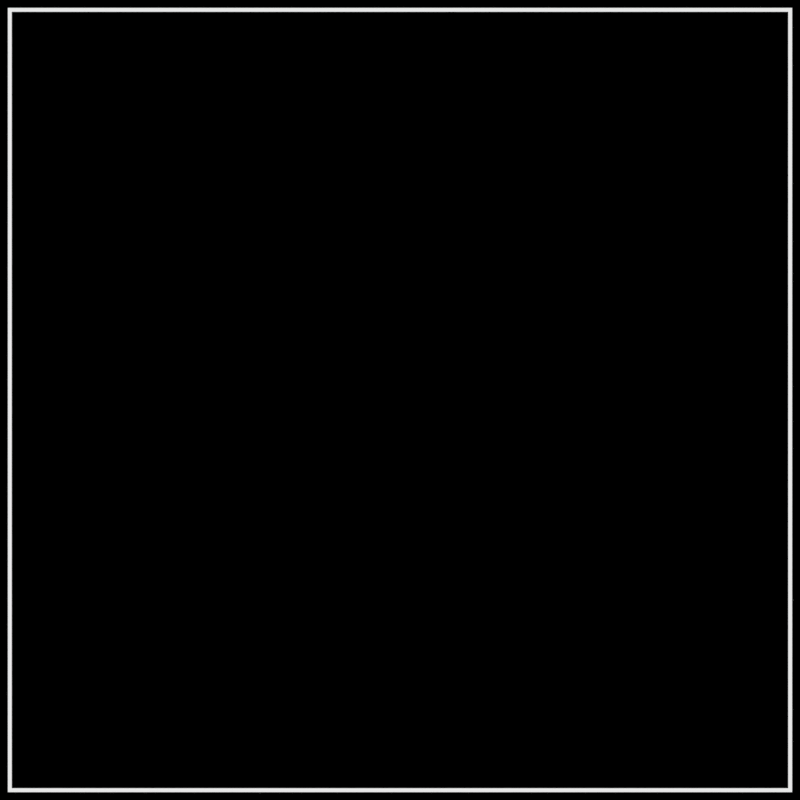 # Source: Sokoban_Pod_oga.blend  (saved by Blender 2.79.0; exported with 4.5.12 LTS)
import bpy
from mathutils import Matrix  # noqa: F401  (used for matrix-valued properties, if any)

bpy.ops.wm.read_factory_settings(use_empty=True)
scene = bpy.context.scene
scene.name = 'Scene'

# ---- collections
col_collection_1 = bpy.data.collections.new('Collection 1'); scene.collection.children.link(col_collection_1)
col_collection_2 = bpy.data.collections.new('Collection 2'); scene.collection.children.link(col_collection_2)
col_collection_2.hide_render = True
col_collection_2.hide_viewport = True

# ---- materials (node trees are filled in below, after node groups)
mat_material_001 = bpy.data.materials.new('Material.001')
mat_material_001.alpha_threshold = 0.0
mat_material_001.roughness = 0.5

# ---- material node trees
mat_material_001.use_nodes = True; mat_material_001.node_tree.nodes.clear()
_N = mat_material_001.node_tree.nodes; _L = mat_material_001.node_tree.links
n0 = _N.new('ShaderNodeOutputMaterial'); n0.name = 'Material Output'; n0.location = (300, 300)
n1 = _N.new('ShaderNodeEmission'); n1.name = 'Emission'; n1.location = (68, 330)
n1.inputs[0].default_value = (0.8, 0.8, 0.8, 1.0)
_L.new(n1.outputs[0], n0.inputs[0])
n0.is_active_output = True

# ---- world
world_world = bpy.data.worlds.new('World'); scene.world = world_world
world_world.color = (0.0, 0.0, 0.0)
world_world.use_sun_shadow = False
world_world.sun_shadow_jitter_overblur = 0.0
world_world.cycles.sampling_method = 'MANUAL'

# ---- cameras
cam_camera_001 = bpy.data.cameras.new('Camera.001')
cam_camera_001.type = 'ORTHO'
cam_camera_001.clip_end = 100.0
cam_camera_001.lens = 35.0
cam_camera_001.sensor_width = 32.0
cam_camera_001.sensor_height = 18.0
cam_camera_001.display_size = 2.0
cam_camera_001.dof.focus_distance = 0.0

# ---- meshes
me_plane = bpy.data.meshes.new('Plane')
me_plane.from_pydata([(-1.0, -1.0, 0.0), (1.0, -1.0, 0.0), (-1.0, 1.0, 0.0), (1.0, 1.0, 0.0)], [], [(0, 1, 3, 2)])
me_plane.materials.append(mat_material_001)
me_plane.use_remesh_preserve_volume = False
me_plane.use_remesh_preserve_attributes = False
me_plane.use_mirror_vertex_groups = False
me_plane.update()
me_plane_001 = bpy.data.meshes.new('Plane.001')
me_plane_001.from_pydata([(-1.0, -1.0, 0.0), (1.0, -1.0, 0.0), (-1.0, 1.0, 0.0), (1.0, 1.0, 0.0)], [], [(0, 1, 3, 2)])
me_plane_001.use_remesh_preserve_volume = False
me_plane_001.use_remesh_preserve_attributes = False
me_plane_001.use_mirror_vertex_groups = False
me_plane_001.update()
me_icosphere_002 = bpy.data.meshes.new('Icosphere.002')
me_icosphere_002.from_pydata([(-1.89, 0.025, -1.502), (-1.994, -0.4449, -1.146), (-1.75, -0.324, -1.392), (-1.117, -0.8402, -0.914), (-2.011, -0.6322, 0.8652), (-1.591, -0.3859, 1.549), (-0.9911, -1.015, 0.4678), (-0.8843, -0.4884, 1.699), (-1.81, 0.4283, -1.575), (-2.208, 0.9194, -0.7938), (-0.7914, 0.4104, -1.719), (-1.584, 1.049, -0.7565), (-0.4194, 1.043, -0.1874), (-2.226, 0.8873, -0.6804), (-1.474, 0.1906, 1.241), (-0.1343, 0.9597, 0.5258), (-1.033, 0.1941, 1.305), (-0.2787, 1.041, 0.2856), (0.791, -1.156, 0.01037), (0.3814, -0.818, -1.236), (0.1441, -0.973, -1.085), (1.019, -1.165, -0.1731), (1.237, -0.6069, -1.181), (1.595, -0.4911, -0.9694), (0.8389, -1.221, 0.3139), (0.4418, -1.16, 0.7766), (0.3036, -0.7744, 1.466), (1.125, -1.174, 0.04818), (1.577, -0.9584, 0.4368), (1.235, -0.06696, 1.293), (-0.6129, 0.4252, -1.57), (0.973, 0.9836, -0.7237), (0.1695, 1.078, 0.08087), (1.08, 0.5376, -1.255), (1.725, 0.8914, -0.7465), (0.3696, 1.015, 0.2228), (1.351, 0.1759, 1.233), (0.00579, 1.086, 0.2418), (1.571, 0.2158, 1.059), (1.38, 0.1639, 1.241)], [], [(2, 1, 0), (19, 30, 33, 22), (11, 8, 9), (33, 34, 23, 22), (22, 20, 19), (20, 21, 18), (15, 11, 13, 14), (27, 25, 24), (31, 33, 30), (4, 6, 7, 5), (1, 3, 6, 4), (11, 30, 10), (12, 31, 11), (35, 38, 34, 31), (37, 15, 35), (1, 8, 0), (8, 2, 0), (26, 36, 15, 16), (25, 28, 29, 26), (4, 14, 13), (38, 28, 23, 34), (38, 29, 28), (29, 36, 26), (35, 15, 36, 38), (15, 12, 11), (13, 11, 9), (18, 25, 20), (28, 21, 23), (2, 30, 19, 3), (32, 35, 31), (18, 21, 27, 24), (1, 13, 9), (25, 26, 7, 6), (7, 16, 14, 5), (37, 12, 17), (26, 16, 7), (2, 3, 1), (11, 10, 8), (14, 16, 15), (22, 23, 20), (20, 23, 21), (27, 28, 25), (31, 34, 33), (36, 39, 38), (19, 20, 3), (11, 31, 30), (12, 32, 31), (37, 17, 15), (1, 9, 8), (8, 10, 2), (4, 5, 14), (38, 39, 29), (29, 39, 36), (15, 17, 12), (18, 24, 25), (28, 27, 21), (32, 37, 35), (1, 4, 13), (37, 32, 12), (2, 10, 30), (20, 25, 6, 3)])
me_icosphere_002.materials.append(mat_material_001)
me_icosphere_002.use_remesh_preserve_volume = False
me_icosphere_002.use_remesh_preserve_attributes = False
me_icosphere_002.use_mirror_vertex_groups = False
me_icosphere_002.update()
me_icosphere_001 = bpy.data.meshes.new('Icosphere.001')
me_icosphere_001.from_pydata([(-0.9752, -0.58, -0.8617), (-0.901, -0.4357, -1.309), (-1.117, -0.4675, -0.6752), (-0.8056, -0.8088, -0.6319), (-0.03178, -0.3372, -1.594), (-0.9027, -0.7896, 0.03123), (-1.262, -0.2254, 0.1623), (-0.7118, -0.1703, 0.7204), (-0.3955, -0.8797, 0.3245), (-0.5747, -0.8046, 1.19), (-0.755, -0.4678, 0.5173), (-0.7804, 0.4533, 1.046), (-0.8504, 0.0766, -1.055), (-1.084, 0.1684, -0.4588), (-0.7252, 0.6297, -0.6425), (-0.7637, 0.6759, -0.3196), (-0.6569, 0.365, -1.026), (-0.4381, 0.7372, -0.8148), (-0.3502, 0.8819, -0.7403), (-1.093, 0.487, 0.675), (-1.094, 0.4804, 0.817), (-0.9162, 0.9316, 0.5485), (-1.044, 0.5768, 0.8061), (-0.4316, 0.6793, 1.054), (-0.6009, 1.207, 0.5167), (-0.4329, 1.046, 0.7268), (0.06196, -0.7973, -0.7702), (0.208, -1.16, -0.432), (0.3555, -0.3279, -0.971), (0.5653, -0.6604, -0.6423), (0.783, -0.9976, -0.3293), (0.7707, -0.3273, -0.7704), (0.9833, -0.5061, -0.5677), (0.2415, -0.9973, 0.3245), (-0.1568, -1.049, 0.9112), (-0.1612, -0.4838, 1.183), (0.7959, -0.8238, 0.3852), (0.6014, -0.7561, 0.7147), (0.919, -0.5007, 0.4427), (0.7702, -0.4249, 0.6891), (0.2742, 0.1508, -0.9863), (0.4457, 0.5623, -0.5938), (-0.1254, 0.8386, -0.6392), (0.3814, 0.9607, -0.2838), (0.6333, 0.1965, -0.7873), (0.8355, 0.4884, -0.4982), (0.6876, 0.7479, -0.3447), (0.481, 0.6251, 0.568), (0.2219, 0.3498, 0.9739), (0.2017, 1.078, 0.367), (-0.02228, 0.7958, 0.7938), (0.8093, 0.3602, 0.4932), (0.686, 0.1849, 0.7293), (0.6349, 0.7651, 0.237)], [], [(3, 0, 1), (3, 2, 0), (38, 36, 30, 32), (16, 42, 41, 40), (39, 52, 48, 35), (18, 14, 15), (19, 22, 21), (28, 40, 44, 31), (23, 22, 20), (32, 29, 31), (52, 51, 47, 48), (50, 48, 47, 49), (23, 25, 21, 22), (33, 37, 34), (37, 35, 34), (53, 46, 43, 49), (41, 44, 40), (10, 6, 5, 8), (53, 51, 45, 46), (6, 19, 15, 13), (53, 47, 51), (35, 9, 34), (18, 42, 17), (25, 49, 24), (50, 23, 48), (28, 31, 29, 26), (12, 4, 1), (44, 32, 31), (30, 36, 33, 27), (11, 20, 7), (48, 23, 11, 35), (29, 30, 27, 26), (3, 5, 6, 2), (7, 19, 6, 10), (27, 8, 5, 3), (24, 15, 21), (14, 16, 12, 13), (8, 34, 9, 10), (45, 44, 41, 46), (52, 39, 38, 51), (6, 13, 2), (26, 3, 1, 4), (2, 13, 12, 1), (4, 40, 28), (49, 43, 18, 24), (0, 2, 1), (9, 11, 10), (10, 11, 7), (13, 15, 14), (18, 17, 14), (14, 17, 16), (19, 20, 22), (25, 24, 21), (32, 30, 29), (33, 36, 37), (37, 39, 35), (42, 43, 41), (41, 43, 46), (53, 49, 47), (26, 27, 3), (4, 28, 26), (8, 33, 34), (35, 11, 9), (18, 43, 42), (16, 17, 42), (25, 50, 49), (50, 25, 23), (12, 16, 4), (44, 45, 32), (7, 20, 19), (11, 23, 20), (19, 21, 15), (24, 18, 15), (27, 33, 8), (4, 16, 40), (38, 39, 37, 36), (45, 51, 38, 32)])
me_icosphere_001.materials.append(mat_material_001)
me_icosphere_001.use_remesh_preserve_volume = False
me_icosphere_001.use_remesh_preserve_attributes = False
me_icosphere_001.use_mirror_vertex_groups = False
me_icosphere_001.update()
me_icosphere = bpy.data.meshes.new('Icosphere')
me_icosphere.from_pydata([(-0.9075, -0.8734, -0.06766), (-1.586, -0.01011, -0.2626), (-0.7364, -1.14, -0.1035), (-0.6144, -0.5028, -0.5477), (-0.8679, -0.7867, 0.117), (-1.211, -0.1099, 0.3396), (-0.5479, -1.086, 0.3851), (-0.4443, -0.4062, 0.8694), (-1.466, 0.9022, -0.1572), (-1.369, 1.021, -0.1254), (-0.4731, 0.3915, -0.45), (-0.4134, 1.541, -0.3199), (-1.119, 0.5766, 0.04964), (-0.8816, 0.7769, 0.2625), (-0.5346, 0.6579, 0.607), (-0.5253, 1.26, 0.06091), (0.09427, -1.154, -0.0858), (0.3038, -0.3854, -0.4316), (0.8207, -0.8241, -0.04034), (1.208, -0.638, -0.2516), (-0.2034, -1.11, 0.3642), (0.422, -0.4586, 0.7198), (0.7468, -0.793, 0.1305), (1.358, -0.4279, 0.1799), (0.08207, 0.364, -0.5995), (0.256, 1.045, -0.2534), (1.421, 0.394, -0.678), (1.055, 0.8085, -0.101), (0.2297, -0.04608, 0.8977), (-0.3911, 1.192, 0.04827), (1.611, 0.5239, 0.4348)], [], [(0, 3, 2), (10, 11, 25, 24), (9, 10, 8), (14, 13, 12), (17, 18, 16), (3, 17, 16, 2), (27, 25, 28), (0, 4, 5, 1), (23, 30, 28, 21), (24, 25, 27, 26), (2, 16, 20, 6), (20, 21, 7, 6), (10, 24, 17, 3), (12, 13, 9, 8), (17, 24, 26, 19), (1, 8, 10, 3), (2, 4, 0), (25, 29, 14, 28), (15, 9, 13), (19, 22, 18), (1, 12, 8), (26, 23, 19), (7, 5, 4, 6), (29, 11, 15), (7, 14, 12, 5), (28, 7, 21), (0, 1, 3), (9, 11, 10), (14, 15, 13), (17, 19, 18), (22, 23, 21), (28, 30, 27), (30, 26, 27), (29, 15, 14), (2, 6, 4), (15, 11, 9), (19, 23, 22), (16, 18, 22), (1, 5, 12), (26, 30, 23), (29, 25, 11), (28, 14, 7), (16, 22, 21, 20)])
me_icosphere.materials.append(mat_material_001)
me_icosphere.use_remesh_preserve_volume = False
me_icosphere.use_remesh_preserve_attributes = False
me_icosphere.use_mirror_vertex_groups = False
me_icosphere.update()

# ---- objects
ob_camera = bpy.data.objects.new('Camera', cam_camera_001)
ob_plane = bpy.data.objects.new('Plane', me_plane)
ob_emiter_kamieni = bpy.data.objects.new('Emiter Kamieni', me_plane_001)
ob_icosphere_002 = bpy.data.objects.new('Icosphere.002', me_icosphere_002)
ob_icosphere_001 = bpy.data.objects.new('Icosphere.001', me_icosphere_001)
ob_icosphere = bpy.data.objects.new('Icosphere', me_icosphere)

# ---- transforms, parenting, visibility, modifiers, constraints
ob_camera.location = (0.0, 0.0, 2.0)
ob_camera.lineart.crease_threshold = 0.0
ob_plane.location = (0.0, 0.0, 0.0)
ob_plane.scale = (2.941, 2.941, 2.941)
ob_plane.lineart.crease_threshold = 0.0
_m = ob_plane.modifiers.new('Wireframe', 'WIREFRAME')
ob_emiter_kamieni.location = (0.0, 0.0, 0.0)
ob_emiter_kamieni.scale = (2.192, 2.192, 2.192)
ob_emiter_kamieni.show_instancer_for_render = False
ob_emiter_kamieni.lineart.crease_threshold = 0.0
_m = ob_emiter_kamieni.modifiers.new('ParticleSystem 1', 'PARTICLE_SYSTEM')
_m = ob_emiter_kamieni.modifiers.new('Wireframe', 'WIREFRAME')
_m.thickness = 0.0
ob_icosphere_002.location = (0.0, 2.717, 0.0)
ob_icosphere_002.scale = (0.4283, 1.0, 0.5127)
ob_icosphere_002.lineart.crease_threshold = 0.0
_m = ob_icosphere_002.modifiers.new('Wireframe', 'WIREFRAME')
ob_icosphere_001.location = (-3.277, -2.111, 0.0)
ob_icosphere_001.lineart.crease_threshold = 0.0
_m = ob_icosphere_001.modifiers.new('Wireframe', 'WIREFRAME')
ob_icosphere.location = (-4.008, -5.298, 0.0)
ob_icosphere.lineart.crease_threshold = 0.0
_m = ob_icosphere.modifiers.new('Wireframe', 'WIREFRAME')

# ---- collection membership
col_collection_1.objects.link(ob_camera)
col_collection_1.objects.link(ob_plane)
col_collection_1.objects.link(ob_emiter_kamieni)
col_collection_2.objects.link(ob_icosphere_002)
col_collection_2.objects.link(ob_icosphere_001)
col_collection_2.objects.link(ob_icosphere)

# ---- scene / render settings (as saved in the file)
scene.camera = ob_camera
scene.frame_start = 1; scene.frame_end = 50; scene.frame_set(0)
scene.render.engine = 'CYCLES'
scene.render.resolution_x = 1024
scene.render.resolution_y = 1024
scene.render.resolution_percentage = 50
scene.render.fps = 3
scene.render.dither_intensity = 0.0
scene.cycles.use_denoising = False
scene.cycles.samples = 128
scene.cycles.sampling_pattern = 'TABULATED_SOBOL'
scene.cycles.use_adaptive_sampling = False
scene.cycles.use_light_tree = False
scene.cycles.blur_glossy = 0.0
scene.cycles.sample_clamp_indirect = 0.0
scene.view_settings.view_transform = 'Standard'
bpy.context.view_layer.update()

# ---- added for rendering (the .blend has no usable light): sun
light_auto_sun = bpy.data.lights.new('AutoSun', 'SUN')
light_auto_sun.energy = 3.0
light_auto_sun.angle = 0.0523599
ob_auto_sun = bpy.data.objects.new('AutoSun', light_auto_sun)
scene.collection.objects.link(ob_auto_sun)
ob_auto_sun.rotation_euler = (0.872665, 0.174533, 0.523599)
bpy.context.view_layer.update()
